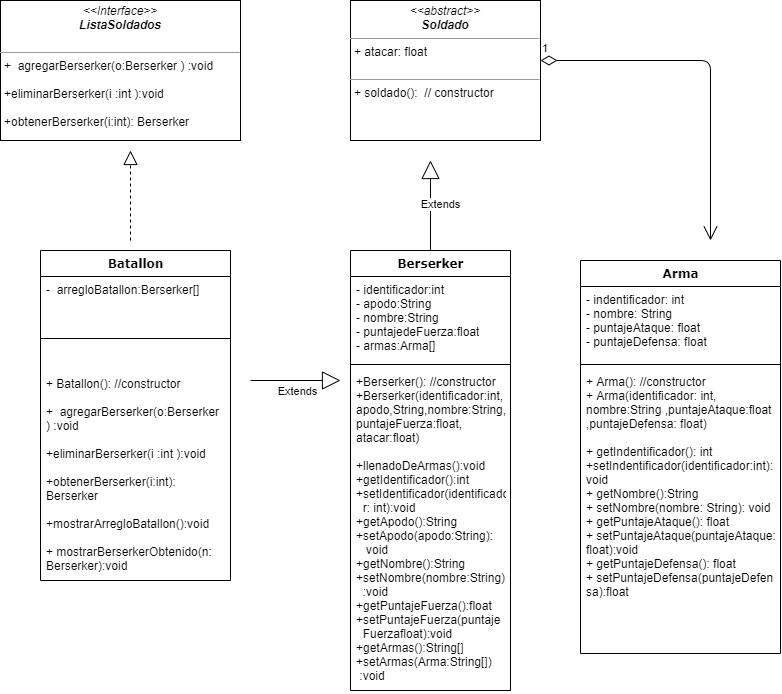

The diagram above was exported from draw.io. Its source (the exported page's mxGraphModel, read from the mxfile embedded in the PNG):
<mxGraphModel dx="1259" dy="470" grid="1" gridSize="10" guides="1" tooltips="1" connect="1" arrows="1" fold="1" page="1" pageScale="1" pageWidth="1100" pageHeight="850" background="#ffffff" math="0" shadow="0">
  <root>
    <mxCell id="0" />
    <mxCell id="1" parent="0" />
    <mxCell id="235556782a83e6d0-1" value="Berserker" style="swimlane;html=1;fontStyle=1;align=center;verticalAlign=top;childLayout=stackLayout;horizontal=1;startSize=26;horizontalStack=0;resizeParent=1;resizeLast=0;collapsible=1;marginBottom=0;swimlaneFillColor=#ffffff;rounded=0;shadow=0;comic=0;labelBackgroundColor=none;strokeWidth=1;fillColor=none;fontFamily=Verdana;fontSize=12" parent="1" vertex="1">
      <mxGeometry x="520" y="360" width="160" height="440" as="geometry" />
    </mxCell>
    <mxCell id="235556782a83e6d0-2" value="&lt;div&gt;- identificador:int&lt;/div&gt;&lt;div&gt;- apodo:String&lt;/div&gt;&lt;div&gt;- nombre:String&lt;/div&gt;&lt;div&gt;- puntajedeFuerza:float&lt;/div&gt;&lt;div&gt;- armas:Arma[]&lt;/div&gt;" style="text;html=1;strokeColor=none;fillColor=none;align=left;verticalAlign=top;spacingLeft=4;spacingRight=4;whiteSpace=wrap;overflow=hidden;rotatable=0;points=[[0,0.5],[1,0.5]];portConstraint=eastwest;" parent="235556782a83e6d0-1" vertex="1">
      <mxGeometry y="26" width="160" height="84" as="geometry" />
    </mxCell>
    <mxCell id="235556782a83e6d0-6" value="" style="line;html=1;strokeWidth=1;fillColor=none;align=left;verticalAlign=middle;spacingTop=-1;spacingLeft=3;spacingRight=3;rotatable=0;labelPosition=right;points=[];portConstraint=eastwest;" parent="235556782a83e6d0-1" vertex="1">
      <mxGeometry y="110" width="160" height="8" as="geometry" />
    </mxCell>
    <mxCell id="235556782a83e6d0-7" value="&lt;div&gt;+Berserker(): //constructor&lt;/div&gt;&lt;div&gt;+Berserker(identificador:int,&lt;/div&gt;&lt;div&gt;apodo,String,nombre:String, puntajeFuerza:float, atacar:float)&amp;nbsp;&lt;/div&gt;&lt;br&gt;&lt;div&gt;+llenadoDeArmas():void&lt;/div&gt;&lt;div&gt;+getIdentificador():int&lt;/div&gt;&lt;div&gt;+setIdentificador(identificado&lt;/div&gt;&lt;div&gt;&amp;nbsp; r:&amp;nbsp;&lt;span&gt;int):void&lt;/span&gt;&lt;/div&gt;&lt;div&gt;+getApodo():String&lt;/div&gt;&lt;div&gt;+setApodo(apodo:String):&lt;/div&gt;&lt;div&gt;&amp;nbsp; &amp;nbsp;void&lt;/div&gt;&lt;div&gt;+getNombre():String&lt;/div&gt;&lt;div&gt;+setNombre(nombre:String)&lt;/div&gt;&lt;div&gt;&amp;nbsp; :void&lt;/div&gt;&lt;div&gt;+getPuntajeFuerza():float&lt;/div&gt;&lt;div&gt;+setPuntajeFuerza(puntaje&lt;/div&gt;&lt;div&gt;&amp;nbsp; Fuerzafloat):void&lt;/div&gt;&lt;div&gt;+getArmas():String[]&lt;/div&gt;&lt;div&gt;+setArmas(Arma:String[])&lt;/div&gt;&lt;div&gt;&amp;nbsp;:void&lt;/div&gt;" style="text;html=1;strokeColor=none;fillColor=none;align=left;verticalAlign=top;spacingLeft=4;spacingRight=4;whiteSpace=wrap;overflow=hidden;rotatable=0;points=[[0,0.5],[1,0.5]];portConstraint=eastwest;" parent="235556782a83e6d0-1" vertex="1">
      <mxGeometry y="118" width="160" height="322" as="geometry" />
    </mxCell>
    <mxCell id="78961159f06e98e8-17" value="Arma" style="swimlane;html=1;fontStyle=1;align=center;verticalAlign=top;childLayout=stackLayout;horizontal=1;startSize=26;horizontalStack=0;resizeParent=1;resizeLast=0;collapsible=1;marginBottom=0;swimlaneFillColor=#ffffff;rounded=0;shadow=0;comic=0;labelBackgroundColor=none;strokeWidth=1;fillColor=none;fontFamily=Verdana;fontSize=12" parent="1" vertex="1">
      <mxGeometry x="750" y="370" width="200" height="393" as="geometry" />
    </mxCell>
    <mxCell id="78961159f06e98e8-23" value="&lt;div&gt;- indentificador: int&lt;/div&gt;&lt;div&gt;- nombre: String&lt;/div&gt;&lt;div&gt;- puntajeAtaque: float&lt;/div&gt;&lt;div&gt;- puntajeDefensa: float&lt;/div&gt;" style="text;html=1;strokeColor=none;fillColor=none;align=left;verticalAlign=top;spacingLeft=4;spacingRight=4;whiteSpace=wrap;overflow=hidden;rotatable=0;points=[[0,0.5],[1,0.5]];portConstraint=eastwest;" parent="78961159f06e98e8-17" vertex="1">
      <mxGeometry y="26" width="200" height="74" as="geometry" />
    </mxCell>
    <mxCell id="78961159f06e98e8-19" value="" style="line;html=1;strokeWidth=1;fillColor=none;align=left;verticalAlign=middle;spacingTop=-1;spacingLeft=3;spacingRight=3;rotatable=0;labelPosition=right;points=[];portConstraint=eastwest;" parent="78961159f06e98e8-17" vertex="1">
      <mxGeometry y="100" width="200" height="8" as="geometry" />
    </mxCell>
    <mxCell id="78961159f06e98e8-27" value="+ Arma(): //constructor&lt;br&gt;+ Arma(identificador: int, nombre:String&amp;nbsp;,puntajeAtaque:float&amp;nbsp;&lt;br&gt;,puntajeDefensa: float)&lt;br&gt;&lt;br&gt;+ getIndentificador(): int&lt;br&gt;+setIndentificador(identificador:int): void&lt;br&gt;+&amp;nbsp;getNombre():String&lt;br&gt;+&amp;nbsp;setNombre(nombre: String): void&lt;br&gt;+&amp;nbsp;getPuntajeAtaque(): float&lt;br&gt;+&amp;nbsp;setPuntajeAtaque(puntajeAtaque:&lt;br&gt;float):void&lt;br&gt;+&amp;nbsp;getPuntajeDefensa(): float&lt;br&gt;+&amp;nbsp;setPuntajeDefensa(puntajeDefen&lt;br&gt;sa):float&lt;br&gt;" style="text;html=1;strokeColor=none;fillColor=none;align=left;verticalAlign=top;spacingLeft=4;spacingRight=4;whiteSpace=wrap;overflow=hidden;rotatable=0;points=[[0,0.5],[1,0.5]];portConstraint=eastwest;" parent="78961159f06e98e8-17" vertex="1">
      <mxGeometry y="108" width="200" height="282" as="geometry" />
    </mxCell>
    <mxCell id="78961159f06e98e8-69" value="Batallon" style="swimlane;html=1;fontStyle=1;align=center;verticalAlign=top;childLayout=stackLayout;horizontal=1;startSize=26;horizontalStack=0;resizeParent=1;resizeLast=0;collapsible=1;marginBottom=0;swimlaneFillColor=#ffffff;rounded=0;shadow=0;comic=0;labelBackgroundColor=none;strokeWidth=1;fillColor=none;fontFamily=Verdana;fontSize=12" parent="1" vertex="1">
      <mxGeometry x="210" y="360" width="190" height="330" as="geometry" />
    </mxCell>
    <mxCell id="_H6jDMbKNCOaZM1tVc8R-2" value="&lt;div&gt;-&amp;nbsp; arregloBatallon:Berserker[]&lt;/div&gt;&lt;div&gt;&lt;br&gt;&lt;/div&gt;" style="text;html=1;strokeColor=none;fillColor=none;align=left;verticalAlign=top;spacingLeft=4;spacingRight=4;whiteSpace=wrap;overflow=hidden;rotatable=0;points=[[0,0.5],[1,0.5]];portConstraint=eastwest;" vertex="1" parent="78961159f06e98e8-69">
      <mxGeometry y="26" width="190" height="30" as="geometry" />
    </mxCell>
    <mxCell id="78961159f06e98e8-77" value="" style="line;html=1;strokeWidth=1;fillColor=none;align=left;verticalAlign=middle;spacingTop=-1;spacingLeft=3;spacingRight=3;rotatable=0;labelPosition=right;points=[];portConstraint=eastwest;" parent="78961159f06e98e8-69" vertex="1">
      <mxGeometry y="56" width="190" height="64" as="geometry" />
    </mxCell>
    <mxCell id="_H6jDMbKNCOaZM1tVc8R-3" value="+ Batallon(): //constructor&lt;br&gt;&lt;br&gt;+&amp;nbsp;&lt;span&gt;&amp;nbsp;agregarBerserker(o:Berserker ) :void&lt;br&gt;&lt;br&gt;+eliminarBerserker(i :int ):void&lt;br&gt;&lt;br&gt;+obtenerBerserker(i:int): Berserker&lt;br&gt;&lt;br&gt;+mostrarArregloBatallon():void&lt;br&gt;&lt;br&gt;+ mostrarBerserkerObtenido(n:&lt;br&gt;Berserker):void&lt;br&gt;&lt;br&gt;&lt;br&gt;&lt;br&gt;&lt;/span&gt;" style="text;html=1;strokeColor=none;fillColor=none;align=left;verticalAlign=top;spacingLeft=4;spacingRight=4;whiteSpace=wrap;overflow=hidden;rotatable=0;points=[[0,0.5],[1,0.5]];portConstraint=eastwest;" vertex="1" parent="78961159f06e98e8-69">
      <mxGeometry y="120" width="190" height="210" as="geometry" />
    </mxCell>
    <mxCell id="b94bc138ca980ef-1" value="&lt;p style=&quot;margin: 0px ; margin-top: 4px ; text-align: center&quot;&gt;&lt;i&gt;&amp;lt;&amp;lt;Interface&amp;gt;&amp;gt;&lt;/i&gt;&lt;br&gt;&lt;b&gt;&lt;i&gt;ListaSoldados&lt;/i&gt;&lt;/b&gt;&lt;/p&gt;&lt;p style=&quot;margin: 0px ; margin-left: 4px&quot;&gt;&lt;br&gt;&lt;/p&gt;&lt;hr size=&quot;1&quot;&gt;&lt;p style=&quot;margin: 0px ; margin-left: 4px&quot;&gt;&lt;span&gt;+&amp;nbsp;&lt;/span&gt;&lt;span&gt;&amp;nbsp;agregarBerserker(o:Berserker ) :void&lt;br&gt;&lt;br&gt;+eliminarBerserker(i :int ):void&lt;br&gt;&lt;br&gt;+obtenerBerserker(i:int): Berserker&lt;/span&gt;&lt;br&gt;&lt;/p&gt;" style="verticalAlign=top;align=left;overflow=fill;fontSize=12;fontFamily=Helvetica;html=1;rounded=0;shadow=0;comic=0;labelBackgroundColor=none;strokeWidth=1" parent="1" vertex="1">
      <mxGeometry x="170" y="110" width="240" height="140" as="geometry" />
    </mxCell>
    <mxCell id="_H6jDMbKNCOaZM1tVc8R-1" value="&lt;p style=&quot;margin: 0px ; margin-top: 4px ; text-align: center&quot;&gt;&lt;i&gt;&amp;lt;&amp;lt;abstract&amp;gt;&amp;gt;&lt;/i&gt;&lt;br&gt;&lt;b&gt;&lt;i&gt;Soldado&lt;/i&gt;&lt;/b&gt;&lt;/p&gt;&lt;hr size=&quot;1&quot;&gt;&lt;p style=&quot;margin: 0px ; margin-left: 4px&quot;&gt;+ atacar: float&lt;br&gt;&lt;br&gt;&lt;/p&gt;&lt;hr size=&quot;1&quot;&gt;&lt;p style=&quot;margin: 0px ; margin-left: 4px&quot;&gt;+ soldado():&amp;nbsp; // constructor&lt;br&gt;&lt;br&gt;&lt;/p&gt;" style="verticalAlign=top;align=left;overflow=fill;fontSize=12;fontFamily=Helvetica;html=1;rounded=0;shadow=0;comic=0;labelBackgroundColor=none;strokeWidth=1" vertex="1" parent="1">
      <mxGeometry x="520" y="110" width="190" height="140" as="geometry" />
    </mxCell>
    <mxCell id="_H6jDMbKNCOaZM1tVc8R-4" value="Extends" style="endArrow=block;endSize=16;endFill=0;html=1;" edge="1" parent="1">
      <mxGeometry x="0.0411" y="-10" width="160" relative="1" as="geometry">
        <mxPoint x="420" y="490" as="sourcePoint" />
        <mxPoint x="510" y="490" as="targetPoint" />
        <mxPoint y="1" as="offset" />
      </mxGeometry>
    </mxCell>
    <mxCell id="_H6jDMbKNCOaZM1tVc8R-5" value="" style="endArrow=block;dashed=1;endFill=0;endSize=12;html=1;" edge="1" parent="1">
      <mxGeometry width="160" relative="1" as="geometry">
        <mxPoint x="300" y="350" as="sourcePoint" />
        <mxPoint x="300" y="260" as="targetPoint" />
      </mxGeometry>
    </mxCell>
    <mxCell id="_H6jDMbKNCOaZM1tVc8R-7" value="Extends" style="endArrow=block;endSize=16;endFill=0;html=1;" edge="1" parent="1">
      <mxGeometry x="0.0411" y="-10" width="160" relative="1" as="geometry">
        <mxPoint x="600" y="360" as="sourcePoint" />
        <mxPoint x="600" y="270" as="targetPoint" />
        <mxPoint y="1" as="offset" />
      </mxGeometry>
    </mxCell>
    <mxCell id="_H6jDMbKNCOaZM1tVc8R-11" value="1" style="endArrow=open;html=1;endSize=12;startArrow=diamondThin;startSize=14;startFill=0;edgeStyle=orthogonalEdgeStyle;align=left;verticalAlign=bottom;" edge="1" parent="1">
      <mxGeometry x="-1" y="3" relative="1" as="geometry">
        <mxPoint x="710" y="170" as="sourcePoint" />
        <mxPoint x="880" y="350" as="targetPoint" />
      </mxGeometry>
    </mxCell>
  </root>
</mxGraphModel>